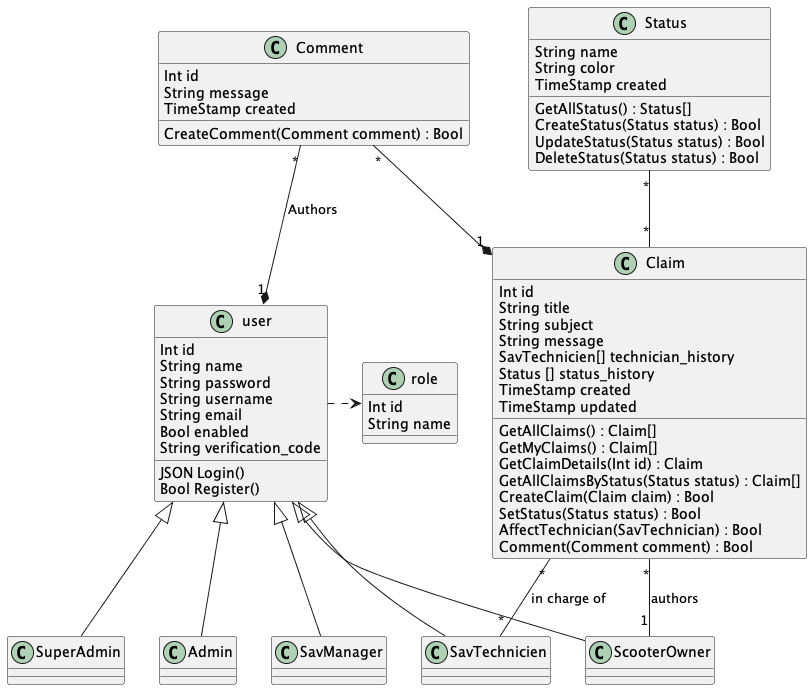

The diagram above was rendered by PlantUML. Its source (embedded in the PNG):
@startuml claims_class_diagram
Class user {
Int id
String name
String password
String username
String email
Bool enabled 
String verification_code
JSON Login()
Bool Register()
}

Class role{
Int id
String name
}

user .right.> role

 
Class SuperAdmin{}
Class Admin{}
Class SavManager{}
Class SavTechnicien{}
Class ScooterOwner{}


top to bottom direction
user <|-- SuperAdmin
user <|-- Admin
user <|-- SavManager
user <|-- SavTechnicien
user <|-- ScooterOwner

Class Claim {
Int id
String title
String subject
String message
SavTechnicien[] technician_history
Status [] status_history
TimeStamp created
TimeStamp updated

GetAllClaims() : Claim[]
GetMyClaims() : Claim[]
GetClaimDetails(Int id) : Claim
GetAllClaimsByStatus(Status status) : Claim[]
CreateClaim(Claim claim) : Bool
SetStatus(Status status) : Bool
AffectTechnician(SavTechnician) : Bool
Comment(Comment comment) : Bool

}

Class Comment{
Int id
String message
TimeStamp created

CreateComment(Comment comment) : Bool

}

Class Status{
String name
String color
TimeStamp created

GetAllStatus() : Status[]
CreateStatus(Status status) : Bool
UpdateStatus(Status status) : Bool
DeleteStatus(Status status) : Bool

}

Claim "*"--"*" SavTechnicien : in charge of 
Claim "*"--"1" ScooterOwner : authors
Comment "*"--*"1" Claim
Comment "*"--*"1" user : Authors
Status "*"--"*" Claim


@enduml